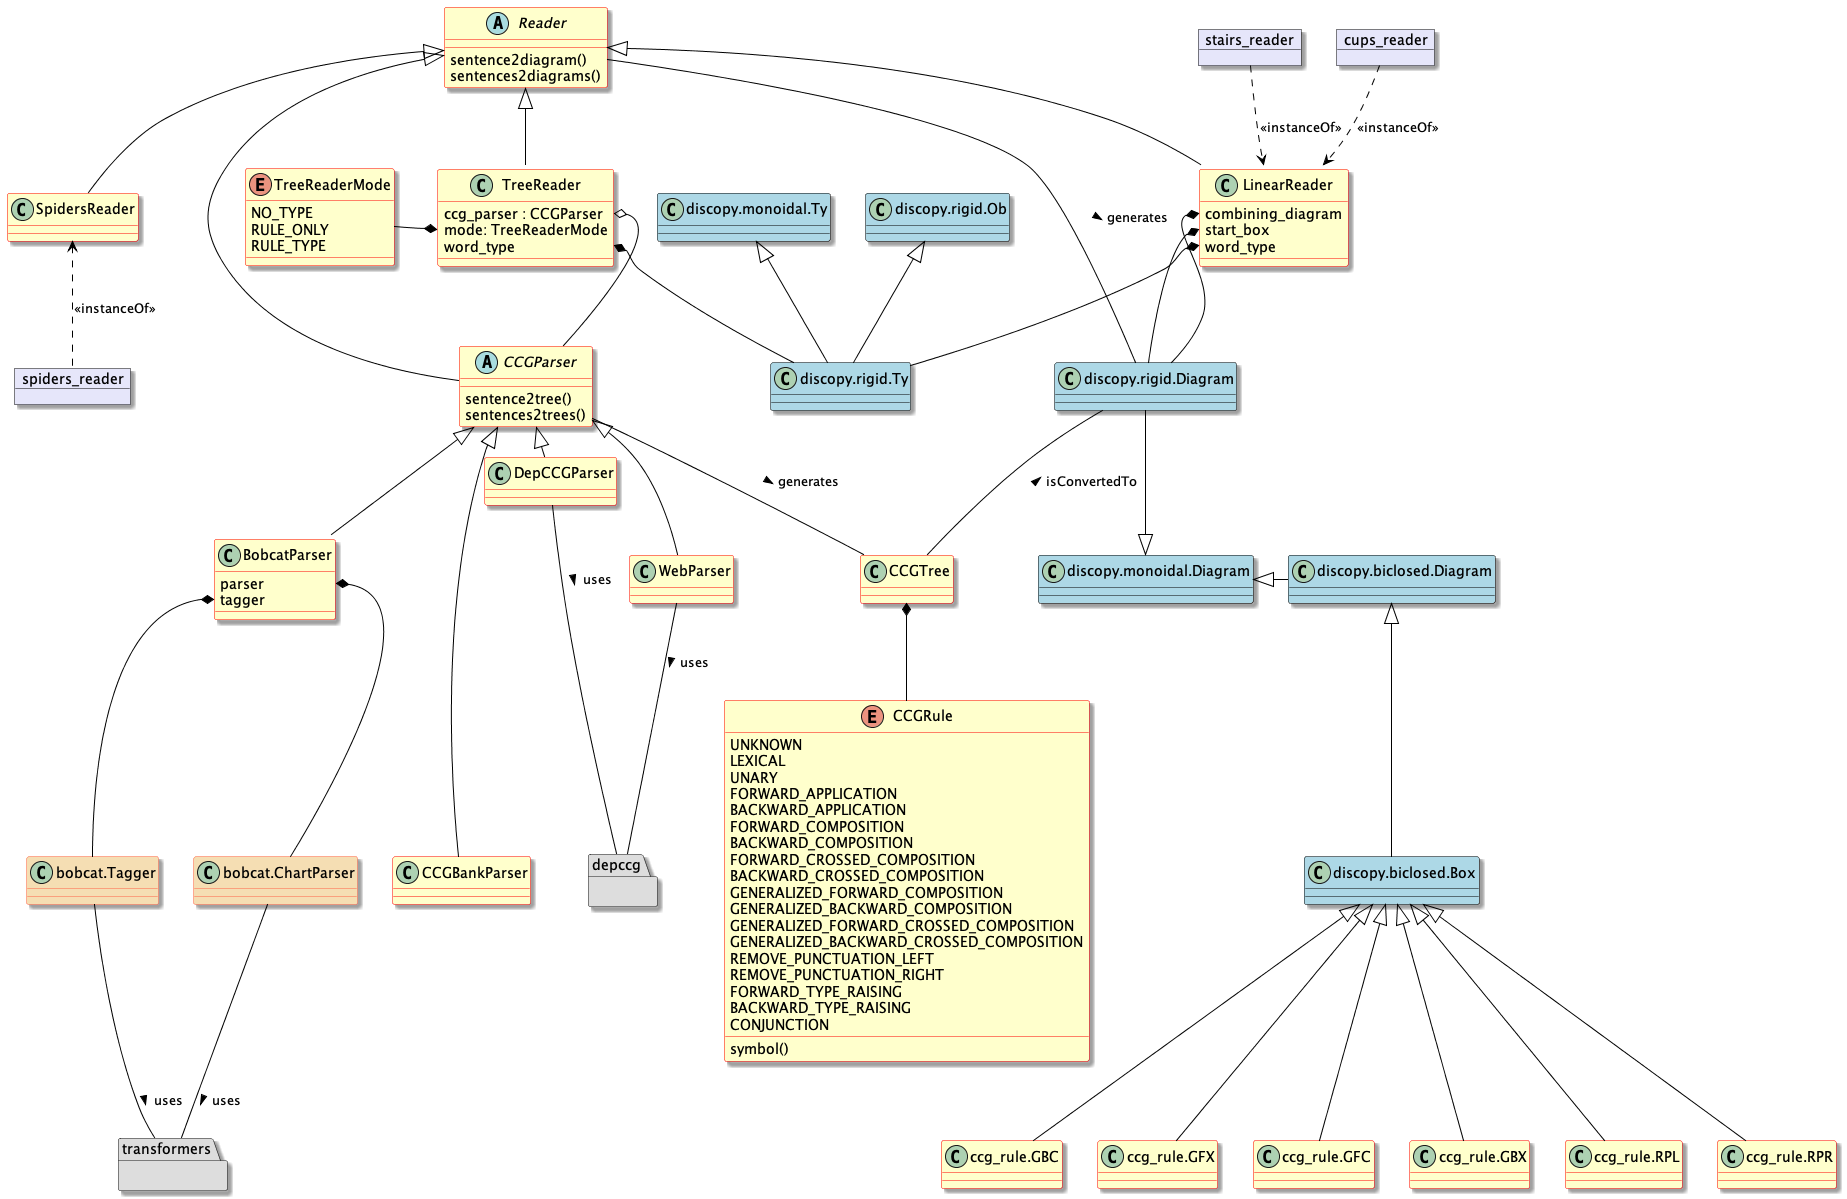

The diagram above was rendered by PlantUML. Its source (embedded in the PNG):
@startuml

set namespaceseparator none
skinparam dpi 96
skinparam ArrowColor Black
skinparam shadowing true
skinparam class {
  backgroundColor Business
  borderColor Red
}
skinparam object {
  backgroundColor lavender
  borderColor black
}
'skinparam linetype ortho
'skinparam groupInheritance 4

package depccg #DDDDDD {}
package transformers #DDDDDD {}

abstract class Reader {
  sentence2diagram()
  sentences2diagrams()
}

abstract class CCGParser {
  sentence2tree()
  sentences2trees()
}

class TreeReader {
  ccg_parser : CCGParser
  mode: TreeReaderMode
  word_type
}

enum TreeReaderMode {
    NO_TYPE
    RULE_ONLY
    RULE_TYPE
}

class LinearReader {
    combining_diagram
    start_box
    word_type
}
class SpidersReader {}
class DepCCGParser
class WebParser
class BobcatParser {
    parser
    tagger
}
class CCGBankParser
enum CCGRule {
    UNKNOWN
    LEXICAL
    UNARY
    FORWARD_APPLICATION
    BACKWARD_APPLICATION
    FORWARD_COMPOSITION
    BACKWARD_COMPOSITION
    FORWARD_CROSSED_COMPOSITION
    BACKWARD_CROSSED_COMPOSITION
    GENERALIZED_FORWARD_COMPOSITION
    GENERALIZED_BACKWARD_COMPOSITION
    GENERALIZED_FORWARD_CROSSED_COMPOSITION
    GENERALIZED_BACKWARD_CROSSED_COMPOSITION
    REMOVE_PUNCTUATION_LEFT
    REMOVE_PUNCTUATION_RIGHT
    FORWARD_TYPE_RAISING
    BACKWARD_TYPE_RAISING
    CONJUNCTION
    symbol()
}
class CCGTree

class bobcat.Tagger #back:wheat;line:tomato
class bobcat.ChartParser #back:wheat;line:tomato

class ccg_rule.GBC
class ccg_rule.GFX
class ccg_rule.GFC
class ccg_rule.GBX
class ccg_rule.RPL
class ccg_rule.RPR

class discopy.rigid.Ty #back:lightblue;line:black {}
class discopy.rigid.Ob #back:lightblue;line:black {}
class discopy.monoidal.Ty #back:lightblue;line:black {}
class discopy.monoidal.Diagram #back:lightblue;line:black {}
class discopy.rigid.Diagram #back:lightblue;line:black {}
class discopy.biclosed.Diagram #back:lightblue;line:black {}
class discopy.biclosed.Box #back:lightblue;line:black {}

object cups_reader
object spiders_reader
object stairs_reader

Reader <|-- CCGParser
Reader <|-- TreeReader
Reader <|-- LinearReader
Reader <|-- SpidersReader

LinearReader <.u. cups_reader : <<instanceOf>>
LinearReader <.u. stairs_reader : <<instanceOf>>

CCGParser <|- DepCCGParser
CCGParser <|-- BobcatParser
CCGParser <|-- WebParser
CCGParser <|--- CCGBankParser

SpidersReader <.. spiders_reader : <<instanceOf>>

DepCCGParser - depccg: > uses

discopy.monoidal.Ty <|-- discopy.rigid.Ty
discopy.rigid.Ob <|-- discopy.rigid.Ty
discopy.rigid.Diagram --|> discopy.monoidal.Diagram

discopy.monoidal.Diagram <|-r- discopy.biclosed.Diagram
discopy.biclosed.Diagram <|-- discopy.biclosed.Box

TreeReader::ccg_parser o-- CCGParser
TreeReader::mode *-l- TreeReaderMode
LinearReader::word_type *-- discopy.rigid.Ty
TreeReader::word_type *-- discopy.rigid.Ty
LinearReader::combining_diagram *-- discopy.rigid.Diagram
LinearReader::start_box *-- discopy.rigid.Diagram

BobcatParser::parser *-- bobcat.ChartParser
BobcatParser::tagger *-- bobcat.Tagger

bobcat.ChartParser -- transformers : uses >
bobcat.Tagger -- transformers: uses >
WebParser -- depccg: uses >

CCGTree *-- CCGRule
CCGTree -u- CCGParser : < generates
discopy.rigid.Diagram -- CCGTree : < isConvertedTo

Reader -- discopy.rigid.Diagram : generates >

discopy.biclosed.Box <|-- ccg_rule.GBC
discopy.biclosed.Box <|-- ccg_rule.GFX
discopy.biclosed.Box <|-- ccg_rule.GFC
discopy.biclosed.Box <|-- ccg_rule.GBX
discopy.biclosed.Box <|-- ccg_rule.RPL
discopy.biclosed.Box <|-- ccg_rule.RPR

@enduml